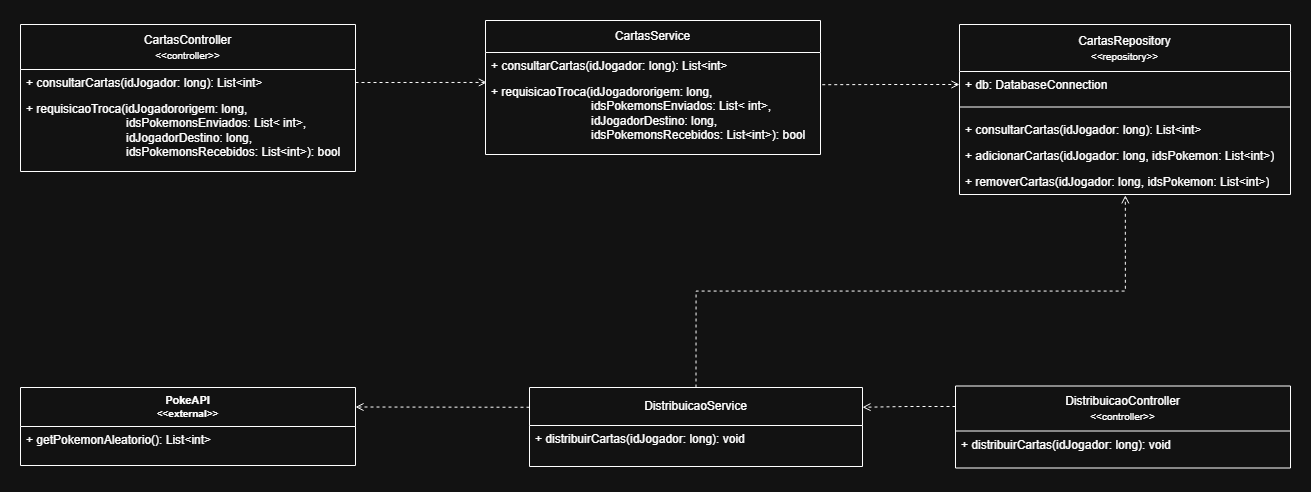

The diagram above was exported from draw.io. Its source (the exported page's mxGraphModel, read from the mxfile embedded in the PNG):
<mxGraphModel dx="1156" dy="729" grid="0" gridSize="10" guides="1" tooltips="1" connect="1" arrows="1" fold="1" page="0" pageScale="1" pageWidth="827" pageHeight="1169" math="0" shadow="0">
  <root>
    <mxCell id="0" />
    <mxCell id="1" parent="0" />
    <mxCell id="MWTjuY_-ku5r6tWdovEJ-53" connectable="0" parent="1" style="group" value="" vertex="1">
      <mxGeometry height="447.5" width="1270" x="1074" y="507" as="geometry" />
    </mxCell>
    <mxCell id="4hLhT7EvwViz3lK_3gmc-108" parent="MWTjuY_-ku5r6tWdovEJ-53" style="text;strokeColor=none;fillColor=none;align=left;verticalAlign=top;spacingLeft=4;spacingRight=4;overflow=hidden;rotatable=0;points=[[0,0.5],[1,0.5]];portConstraint=eastwest;whiteSpace=wrap;html=1;fontFamily=Helvetica;fontSize=11;fontColor=default;labelBackgroundColor=default;container=0;" value="&lt;div&gt;&lt;br&gt;&lt;/div&gt;" vertex="1">
      <mxGeometry height="6" width="269" x="408" y="161" as="geometry" />
    </mxCell>
    <mxCell id="MWTjuY_-ku5r6tWdovEJ-13" parent="MWTjuY_-ku5r6tWdovEJ-53" style="swimlane;fontStyle=1;align=center;verticalAlign=top;childLayout=stackLayout;horizontal=1;startSize=39;horizontalStack=0;resizeParent=1;resizeParentMax=0;resizeLast=0;collapsible=1;marginBottom=0;whiteSpace=wrap;html=1;fontFamily=Helvetica;fontSize=11;fontColor=default;labelBackgroundColor=default;container=0;" value="PokeAPI&lt;br&gt;&lt;font style=&quot;font-size: 10px;&quot;&gt;&amp;lt;&amp;lt;external&amp;gt;&amp;gt;&lt;/font&gt;" vertex="1">
      <mxGeometry height="78" width="335" y="367" as="geometry" />
    </mxCell>
    <mxCell id="MWTjuY_-ku5r6tWdovEJ-14" parent="MWTjuY_-ku5r6tWdovEJ-13" style="text;strokeColor=none;fillColor=none;align=left;verticalAlign=top;spacingLeft=4;spacingRight=4;overflow=hidden;rotatable=0;points=[[0,0.5],[1,0.5]];portConstraint=eastwest;whiteSpace=wrap;html=1;fontFamily=Helvetica;fontSize=11;fontColor=default;labelBackgroundColor=default;container=0;" value="&lt;font style=&quot;font-size: 12px;&quot;&gt;+ getPokemonAleatorio(): List&amp;lt;int&amp;gt;&lt;/font&gt;" vertex="1">
      <mxGeometry height="39" width="335" y="39" as="geometry" />
    </mxCell>
    <mxCell id="MWTjuY_-ku5r6tWdovEJ-15" edge="1" parent="MWTjuY_-ku5r6tWdovEJ-53" source="MWTjuY_-ku5r6tWdovEJ-29" style="edgeStyle=orthogonalEdgeStyle;rounded=0;orthogonalLoop=1;jettySize=auto;html=1;exitX=0;exitY=0.25;exitDx=0;exitDy=0;entryX=1;entryY=0.25;entryDx=0;entryDy=0;dashed=1;endArrow=open;endFill=0;" target="MWTjuY_-ku5r6tWdovEJ-13">
      <mxGeometry relative="1" as="geometry">
        <Array as="points">
          <mxPoint x="509" y="387" />
          <mxPoint x="422" y="387" />
        </Array>
        <mxPoint x="397.5" y="431" as="sourcePoint" />
      </mxGeometry>
    </mxCell>
    <mxCell id="MWTjuY_-ku5r6tWdovEJ-17" parent="MWTjuY_-ku5r6tWdovEJ-53" style="swimlane;fontStyle=0;childLayout=stackLayout;horizontal=1;startSize=47;fillColor=none;horizontalStack=0;resizeParent=1;resizeParentMax=0;resizeLast=0;collapsible=1;marginBottom=0;whiteSpace=wrap;html=1;" value="&lt;font&gt;CartasRepository&lt;br&gt;&lt;/font&gt;&lt;font style=&quot;font-size: 10px;&quot;&gt;&amp;lt;&amp;lt;repository&amp;gt;&amp;gt;&lt;/font&gt;" vertex="1">
      <mxGeometry height="170" width="331" x="939" y="4" as="geometry" />
    </mxCell>
    <mxCell id="MWTjuY_-ku5r6tWdovEJ-22" parent="MWTjuY_-ku5r6tWdovEJ-17" style="text;strokeColor=none;fillColor=none;align=left;verticalAlign=top;spacingLeft=4;spacingRight=4;overflow=hidden;rotatable=0;points=[[0,0.5],[1,0.5]];portConstraint=eastwest;whiteSpace=wrap;html=1;" value="+ db: DatabaseConnection" vertex="1">
      <mxGeometry height="26" width="331" y="47" as="geometry" />
    </mxCell>
    <mxCell id="UdBq9XhOwBzCchc8L18a-12" parent="MWTjuY_-ku5r6tWdovEJ-17" style="line;strokeWidth=1;fillColor=none;align=left;verticalAlign=middle;spacingTop=-1;spacingLeft=3;spacingRight=3;rotatable=0;labelPosition=right;points=[];portConstraint=eastwest;strokeColor=inherit;fontFamily=Helvetica;fontSize=11;fontColor=default;labelBackgroundColor=default;container=0;" value="" vertex="1">
      <mxGeometry height="19" width="331" y="73" as="geometry" />
    </mxCell>
    <mxCell id="MWTjuY_-ku5r6tWdovEJ-18" parent="MWTjuY_-ku5r6tWdovEJ-17" style="text;strokeColor=none;fillColor=none;align=left;verticalAlign=top;spacingLeft=4;spacingRight=4;overflow=hidden;rotatable=0;points=[[0,0.5],[1,0.5]];portConstraint=eastwest;whiteSpace=wrap;html=1;" value="+ consultarCartas(idJogador: long): List&amp;lt;int&amp;gt;&lt;div&gt;&lt;br&gt;&lt;/div&gt;" vertex="1">
      <mxGeometry height="26" width="331" y="92" as="geometry" />
    </mxCell>
    <mxCell id="MWTjuY_-ku5r6tWdovEJ-21" parent="MWTjuY_-ku5r6tWdovEJ-17" style="text;strokeColor=none;fillColor=none;align=left;verticalAlign=top;spacingLeft=4;spacingRight=4;overflow=hidden;rotatable=0;points=[[0,0.5],[1,0.5]];portConstraint=eastwest;whiteSpace=wrap;html=1;" value="+ adicionarCartas(idJogador: long, idsPokemon: List&amp;lt;int&amp;gt;)" vertex="1">
      <mxGeometry height="26" width="331" y="118" as="geometry" />
    </mxCell>
    <mxCell id="MWTjuY_-ku5r6tWdovEJ-19" parent="MWTjuY_-ku5r6tWdovEJ-17" style="text;strokeColor=none;fillColor=none;align=left;verticalAlign=top;spacingLeft=4;spacingRight=4;overflow=hidden;rotatable=0;points=[[0,0.5],[1,0.5]];portConstraint=eastwest;whiteSpace=wrap;html=1;" value="+ removerCartas(idJogador: long, idsPokemon: List&amp;lt;int&amp;gt;)" vertex="1">
      <mxGeometry height="26" width="331" y="144" as="geometry" />
    </mxCell>
    <mxCell id="MWTjuY_-ku5r6tWdovEJ-23" parent="MWTjuY_-ku5r6tWdovEJ-53" style="swimlane;fontStyle=0;childLayout=stackLayout;horizontal=1;startSize=45;fillColor=none;horizontalStack=0;resizeParent=1;resizeParentMax=0;resizeLast=0;collapsible=1;marginBottom=0;whiteSpace=wrap;html=1;" value="CartasController&lt;br&gt;&lt;font style=&quot;font-size: 10px;&quot;&gt;&amp;lt;&amp;lt;controller&amp;gt;&amp;gt;&lt;/font&gt;" vertex="1">
      <mxGeometry height="147" width="335" y="4" as="geometry" />
    </mxCell>
    <mxCell id="MWTjuY_-ku5r6tWdovEJ-24" parent="MWTjuY_-ku5r6tWdovEJ-23" style="text;strokeColor=none;fillColor=none;align=left;verticalAlign=top;spacingLeft=4;spacingRight=4;overflow=hidden;rotatable=0;points=[[0,0.5],[1,0.5]];portConstraint=eastwest;whiteSpace=wrap;html=1;" value="+ consultarCartas(idJogador: long): List&amp;lt;int&amp;gt;" vertex="1">
      <mxGeometry height="26" width="335" y="45" as="geometry" />
    </mxCell>
    <mxCell id="MWTjuY_-ku5r6tWdovEJ-25" parent="MWTjuY_-ku5r6tWdovEJ-23" style="text;strokeColor=none;fillColor=none;align=left;verticalAlign=top;spacingLeft=4;spacingRight=4;overflow=hidden;rotatable=0;points=[[0,0.5],[1,0.5]];portConstraint=eastwest;whiteSpace=wrap;html=1;" value="+ requisicaoTroca(idJogadororigem: long,&lt;br&gt;&lt;span style=&quot;white-space: pre;&quot;&gt;&#09;&lt;/span&gt;&lt;span style=&quot;white-space: pre;&quot;&gt;&#09;&lt;/span&gt;&lt;span style=&quot;white-space: pre;&quot;&gt;&#09;&lt;/span&gt;&amp;nbsp; &amp;nbsp; &amp;nbsp; idsPokemonsEnviados: List&amp;lt; int&amp;gt;,&lt;div&gt;&lt;span style=&quot;white-space: pre;&quot;&gt;&#09;&lt;/span&gt;&lt;span style=&quot;white-space: pre;&quot;&gt;&#09;&lt;/span&gt;&lt;span style=&quot;white-space: pre;&quot;&gt;&#09;&amp;nbsp;&lt;/span&gt;&amp;nbsp; &amp;nbsp; &amp;nbsp;idJogadorDestino: long,&lt;br&gt;&lt;span style=&quot;white-space: pre;&quot;&gt;&#09;&lt;/span&gt;&lt;span style=&quot;white-space: pre;&quot;&gt;&#09;&lt;/span&gt;&lt;span style=&quot;white-space: pre;&quot;&gt;&#09;&amp;nbsp;&lt;/span&gt;&amp;nbsp; &amp;nbsp; &amp;nbsp;idsPokemonsRecebidos: List&amp;lt;int&amp;gt;): bool&lt;/div&gt;" vertex="1">
      <mxGeometry height="76" width="335" y="71" as="geometry" />
    </mxCell>
    <mxCell id="MWTjuY_-ku5r6tWdovEJ-29" parent="MWTjuY_-ku5r6tWdovEJ-53" style="swimlane;fontStyle=0;childLayout=stackLayout;horizontal=1;startSize=38;fillColor=none;horizontalStack=0;resizeParent=1;resizeParentMax=0;resizeLast=0;collapsible=1;marginBottom=0;whiteSpace=wrap;html=1;" value="DistribuicaoService" vertex="1">
      <mxGeometry height="79" width="333" x="509" y="367" as="geometry" />
    </mxCell>
    <mxCell id="MWTjuY_-ku5r6tWdovEJ-30" parent="MWTjuY_-ku5r6tWdovEJ-29" style="text;strokeColor=none;fillColor=none;align=left;verticalAlign=top;spacingLeft=4;spacingRight=4;overflow=hidden;rotatable=0;points=[[0,0.5],[1,0.5]];portConstraint=eastwest;whiteSpace=wrap;html=1;" value="+ distribuirCartas(idJogador: long): void" vertex="1">
      <mxGeometry height="41" width="333" y="38" as="geometry" />
    </mxCell>
    <mxCell id="MWTjuY_-ku5r6tWdovEJ-34" edge="1" parent="MWTjuY_-ku5r6tWdovEJ-53" source="MWTjuY_-ku5r6tWdovEJ-29" style="edgeStyle=orthogonalEdgeStyle;rounded=0;orthogonalLoop=1;jettySize=auto;html=1;exitX=0.5;exitY=0;exitDx=0;exitDy=0;entryX=0.501;entryY=1.032;entryDx=0;entryDy=0;entryPerimeter=0;dashed=1;endArrow=open;endFill=0;" target="MWTjuY_-ku5r6tWdovEJ-19">
      <mxGeometry relative="1" as="geometry" />
    </mxCell>
    <mxCell id="MWTjuY_-ku5r6tWdovEJ-38" edge="1" parent="MWTjuY_-ku5r6tWdovEJ-53" source="MWTjuY_-ku5r6tWdovEJ-35" style="edgeStyle=orthogonalEdgeStyle;rounded=0;orthogonalLoop=1;jettySize=auto;html=1;exitX=0;exitY=0.25;exitDx=0;exitDy=0;entryX=1;entryY=0.25;entryDx=0;entryDy=0;dashed=1;endArrow=open;endFill=0;" target="MWTjuY_-ku5r6tWdovEJ-29">
      <mxGeometry relative="1" as="geometry" />
    </mxCell>
    <mxCell id="MWTjuY_-ku5r6tWdovEJ-35" parent="MWTjuY_-ku5r6tWdovEJ-53" style="swimlane;fontStyle=0;childLayout=stackLayout;horizontal=1;startSize=45;fillColor=none;horizontalStack=0;resizeParent=1;resizeParentMax=0;resizeLast=0;collapsible=1;marginBottom=0;whiteSpace=wrap;html=1;" value="DistribuicaoController&lt;br&gt;&lt;font style=&quot;font-size: 10px;&quot;&gt;&amp;lt;&amp;lt;controller&amp;gt;&amp;gt;&lt;/font&gt;" vertex="1">
      <mxGeometry height="82" width="335" x="935" y="365.5" as="geometry" />
    </mxCell>
    <mxCell id="MWTjuY_-ku5r6tWdovEJ-36" parent="MWTjuY_-ku5r6tWdovEJ-35" style="text;strokeColor=none;fillColor=none;align=left;verticalAlign=top;spacingLeft=4;spacingRight=4;overflow=hidden;rotatable=0;points=[[0,0.5],[1,0.5]];portConstraint=eastwest;whiteSpace=wrap;html=1;" value="+ distribuirCartas(idJogador: long): void" vertex="1">
      <mxGeometry height="37" width="335" y="45" as="geometry" />
    </mxCell>
    <mxCell id="MWTjuY_-ku5r6tWdovEJ-47" parent="MWTjuY_-ku5r6tWdovEJ-53" style="swimlane;fontStyle=0;childLayout=stackLayout;horizontal=1;startSize=32;fillColor=none;horizontalStack=0;resizeParent=1;resizeParentMax=0;resizeLast=0;collapsible=1;marginBottom=0;whiteSpace=wrap;html=1;" value="CartasService" vertex="1">
      <mxGeometry height="134" width="335" x="465" as="geometry" />
    </mxCell>
    <mxCell id="MWTjuY_-ku5r6tWdovEJ-48" parent="MWTjuY_-ku5r6tWdovEJ-47" style="text;strokeColor=none;fillColor=none;align=left;verticalAlign=top;spacingLeft=4;spacingRight=4;overflow=hidden;rotatable=0;points=[[0,0.5],[1,0.5]];portConstraint=eastwest;whiteSpace=wrap;html=1;" value="+ consultarCartas(idJogador: long): List&amp;lt;int&amp;gt;" vertex="1">
      <mxGeometry height="26" width="335" y="32" as="geometry" />
    </mxCell>
    <mxCell id="MWTjuY_-ku5r6tWdovEJ-49" parent="MWTjuY_-ku5r6tWdovEJ-47" style="text;strokeColor=none;fillColor=none;align=left;verticalAlign=top;spacingLeft=4;spacingRight=4;overflow=hidden;rotatable=0;points=[[0,0.5],[1,0.5]];portConstraint=eastwest;whiteSpace=wrap;html=1;" value="+ requisicaoTroca(idJogadororigem: long,&lt;br&gt;&lt;span style=&quot;white-space: pre;&quot;&gt;&#09;&lt;/span&gt;&lt;span style=&quot;white-space: pre;&quot;&gt;&#09;&lt;/span&gt;&lt;span style=&quot;white-space: pre;&quot;&gt;&#09;&lt;/span&gt;&amp;nbsp; &amp;nbsp; &amp;nbsp; idsPokemonsEnviados: List&amp;lt; int&amp;gt;,&lt;div&gt;&lt;span style=&quot;white-space: pre;&quot;&gt;&#09;&lt;/span&gt;&lt;span style=&quot;white-space: pre;&quot;&gt;&#09;&lt;/span&gt;&lt;span style=&quot;white-space: pre;&quot;&gt;&#09;&amp;nbsp;&lt;/span&gt;&amp;nbsp; &amp;nbsp; &amp;nbsp;idJogadorDestino: long,&lt;br&gt;&lt;span style=&quot;white-space: pre;&quot;&gt;&#09;&lt;/span&gt;&lt;span style=&quot;white-space: pre;&quot;&gt;&#09;&lt;/span&gt;&lt;span style=&quot;white-space: pre;&quot;&gt;&#09;&amp;nbsp;&lt;/span&gt;&amp;nbsp; &amp;nbsp; &amp;nbsp;idsPokemonsRecebidos: List&amp;lt;int&amp;gt;): bool&lt;/div&gt;" vertex="1">
      <mxGeometry height="76" width="335" y="58" as="geometry" />
    </mxCell>
    <mxCell id="MWTjuY_-ku5r6tWdovEJ-51" edge="1" parent="MWTjuY_-ku5r6tWdovEJ-53" source="MWTjuY_-ku5r6tWdovEJ-24" style="edgeStyle=orthogonalEdgeStyle;rounded=0;orthogonalLoop=1;jettySize=auto;html=1;exitX=1;exitY=0.5;exitDx=0;exitDy=0;entryX=0.004;entryY=0.052;entryDx=0;entryDy=0;entryPerimeter=0;dashed=1;endArrow=open;endFill=0;" target="MWTjuY_-ku5r6tWdovEJ-49">
      <mxGeometry relative="1" as="geometry" />
    </mxCell>
    <mxCell id="MWTjuY_-ku5r6tWdovEJ-52" edge="1" parent="MWTjuY_-ku5r6tWdovEJ-53" source="MWTjuY_-ku5r6tWdovEJ-22" style="edgeStyle=orthogonalEdgeStyle;rounded=0;orthogonalLoop=1;jettySize=auto;html=1;exitX=0;exitY=0.5;exitDx=0;exitDy=0;entryX=1;entryY=0.082;entryDx=0;entryDy=0;entryPerimeter=0;startArrow=open;startFill=0;endArrow=none;endFill=0;dashed=1;" target="MWTjuY_-ku5r6tWdovEJ-49">
      <mxGeometry relative="1" as="geometry" />
    </mxCell>
  </root>
</mxGraphModel>